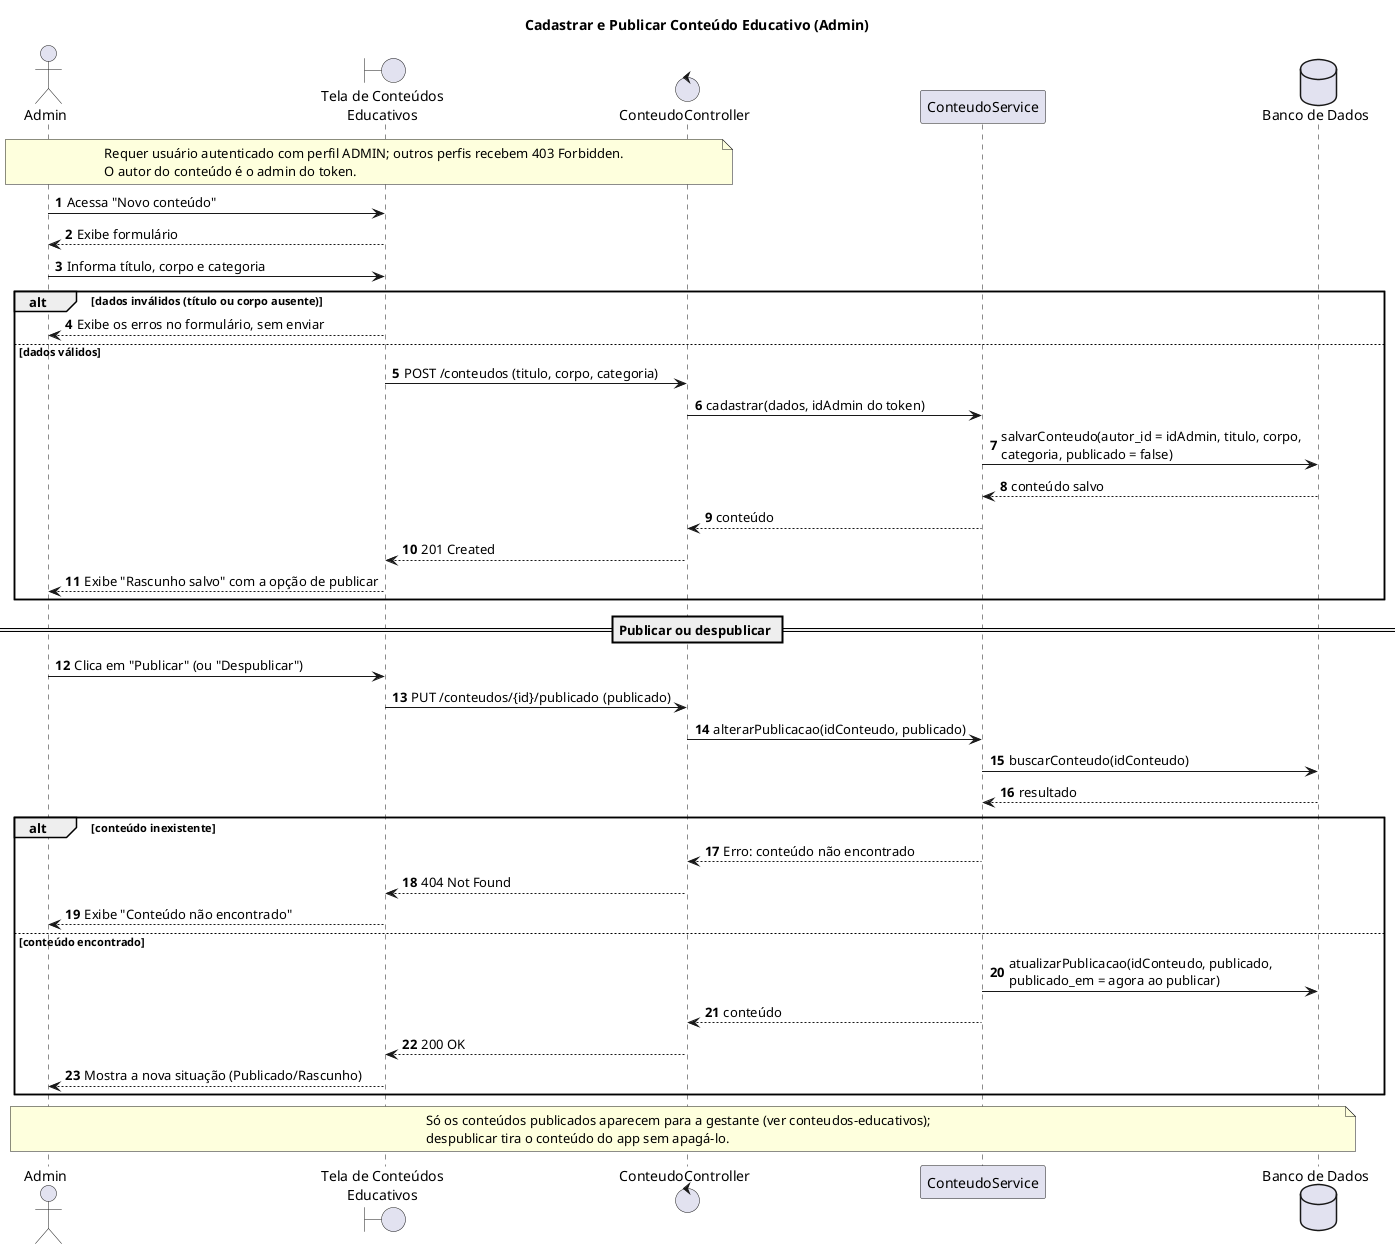

The diagram above was rendered by PlantUML. Its source (embedded in the PNG):
@startuml publicar-conteudo-educativo
title Cadastrar e Publicar Conteúdo Educativo (Admin)
autonumber

actor "Admin" as Admin
boundary "Tela de Conteúdos\nEducativos" as Tela
control "ConteudoController" as Controller
participant "ConteudoService" as Service
database "Banco de Dados" as BD

note over Admin, Controller
    Requer usuário autenticado com perfil ADMIN; outros perfis recebem 403 Forbidden.
    O autor do conteúdo é o admin do token.
end note

Admin -> Tela : Acessa "Novo conteúdo"
Tela --> Admin : Exibe formulário
Admin -> Tela : Informa título, corpo e categoria

alt dados inválidos (título ou corpo ausente)
    Tela --> Admin : Exibe os erros no formulário, sem enviar
else dados válidos
    Tela -> Controller : POST /conteudos (titulo, corpo, categoria)
    Controller -> Service : cadastrar(dados, idAdmin do token)
    Service -> BD : salvarConteudo(autor_id = idAdmin, titulo, corpo,\ncategoria, publicado = false)
    BD --> Service : conteúdo salvo
    Service --> Controller : conteúdo
    Controller --> Tela : 201 Created
    Tela --> Admin : Exibe "Rascunho salvo" com a opção de publicar
end

== Publicar ou despublicar ==

Admin -> Tela : Clica em "Publicar" (ou "Despublicar")
Tela -> Controller : PUT /conteudos/{id}/publicado (publicado)
Controller -> Service : alterarPublicacao(idConteudo, publicado)
Service -> BD : buscarConteudo(idConteudo)
BD --> Service : resultado

alt conteúdo inexistente
    Service --> Controller : Erro: conteúdo não encontrado
    Controller --> Tela : 404 Not Found
    Tela --> Admin : Exibe "Conteúdo não encontrado"
else conteúdo encontrado
    Service -> BD : atualizarPublicacao(idConteudo, publicado,\npublicado_em = agora ao publicar)
    Service --> Controller : conteúdo
    Controller --> Tela : 200 OK
    Tela --> Admin : Mostra a nova situação (Publicado/Rascunho)
end

note over Admin, BD
    Só os conteúdos publicados aparecem para a gestante (ver conteudos-educativos);
    despublicar tira o conteúdo do app sem apagá-lo.
end note

@enduml